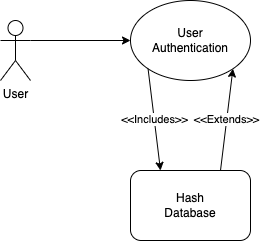

The diagram above was exported from draw.io. Its source (the exported page's mxGraphModel, read from the mxfile embedded in the PNG):
<mxGraphModel dx="1026" dy="536" grid="1" gridSize="10" guides="1" tooltips="1" connect="1" arrows="1" fold="1" page="1" pageScale="1" pageWidth="850" pageHeight="1100" math="0" shadow="0">
  <root>
    <mxCell id="0" />
    <mxCell id="1" parent="0" />
    <mxCell id="hu8j-kr5ngMpBHLqQbtz-3" style="edgeStyle=orthogonalEdgeStyle;rounded=0;orthogonalLoop=1;jettySize=auto;html=1;exitX=1;exitY=0.3333333333333333;exitDx=0;exitDy=0;exitPerimeter=0;" edge="1" parent="1" source="hu8j-kr5ngMpBHLqQbtz-1" target="hu8j-kr5ngMpBHLqQbtz-2">
      <mxGeometry relative="1" as="geometry" />
    </mxCell>
    <mxCell id="hu8j-kr5ngMpBHLqQbtz-1" value="User" style="shape=umlActor;verticalLabelPosition=bottom;verticalAlign=top;html=1;outlineConnect=0;" vertex="1" parent="1">
      <mxGeometry x="140" y="210" width="30" height="60" as="geometry" />
    </mxCell>
    <mxCell id="hu8j-kr5ngMpBHLqQbtz-2" value="User&lt;br&gt;Authentication" style="ellipse;whiteSpace=wrap;html=1;" vertex="1" parent="1">
      <mxGeometry x="270" y="190" width="120" height="80" as="geometry" />
    </mxCell>
    <mxCell id="hu8j-kr5ngMpBHLqQbtz-4" value="Hash&lt;br&gt;Database" style="rounded=1;whiteSpace=wrap;html=1;" vertex="1" parent="1">
      <mxGeometry x="270" y="360" width="120" height="70" as="geometry" />
    </mxCell>
    <mxCell id="hu8j-kr5ngMpBHLqQbtz-5" value="&amp;lt;&amp;lt;Extends&amp;gt;&amp;gt;" style="endArrow=classic;html=1;rounded=0;exitX=0.75;exitY=0;exitDx=0;exitDy=0;entryX=1;entryY=1;entryDx=0;entryDy=0;" edge="1" parent="1" source="hu8j-kr5ngMpBHLqQbtz-4" target="hu8j-kr5ngMpBHLqQbtz-2">
      <mxGeometry width="50" height="50" relative="1" as="geometry">
        <mxPoint x="400" y="320" as="sourcePoint" />
        <mxPoint x="450" y="270" as="targetPoint" />
      </mxGeometry>
    </mxCell>
    <mxCell id="hu8j-kr5ngMpBHLqQbtz-6" value="&amp;lt;&amp;lt;Includes&amp;gt;&amp;gt;" style="endArrow=classic;html=1;rounded=0;exitX=0;exitY=1;exitDx=0;exitDy=0;entryX=0.25;entryY=0;entryDx=0;entryDy=0;" edge="1" parent="1" source="hu8j-kr5ngMpBHLqQbtz-2" target="hu8j-kr5ngMpBHLqQbtz-4">
      <mxGeometry width="50" height="50" relative="1" as="geometry">
        <mxPoint x="400" y="320" as="sourcePoint" />
        <mxPoint x="450" y="270" as="targetPoint" />
      </mxGeometry>
    </mxCell>
  </root>
</mxGraphModel>